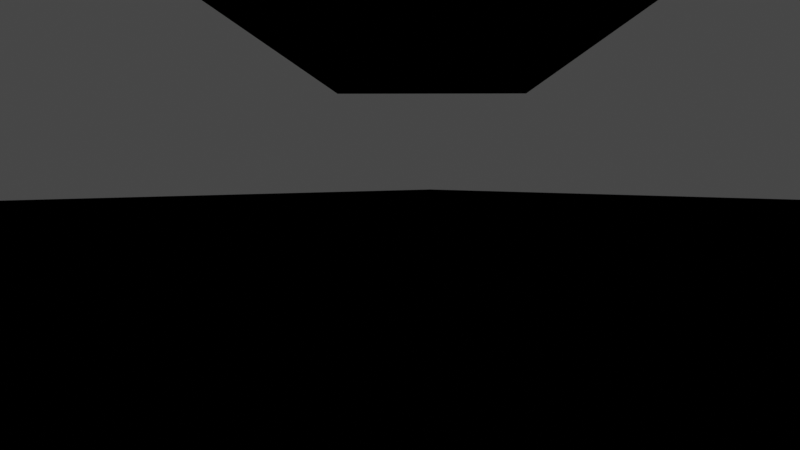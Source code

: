 # Source: samplescene_dof.blend  (saved by Blender 2.82.4; exported with 4.5.12 LTS)
import bpy
from mathutils import Matrix  # noqa: F401  (used for matrix-valued properties, if any)

bpy.ops.wm.read_factory_settings(use_empty=True)
scene = bpy.context.scene
scene.name = 'Scene'

# ---- collections
col_collection = bpy.data.collections.new('Collection'); scene.collection.children.link(col_collection)

# ---- materials (node trees are filled in below, after node groups)
mat_material = bpy.data.materials.new('Material')
mat_material.alpha_threshold = 0.0
mat_material.roughness = 0.5
mat_material.line_color = (0.0, 0.0, 0.0, 1.0)
mat_material_002 = bpy.data.materials.new('Material.002')
mat_material_002.roughness = 0.25
mat_material_001 = bpy.data.materials.new('Material.001')
mat_material_001.diffuse_color = (0.8, 0.4079, 0.1554, 1.0)
mat_material_001.roughness = 0.25
mat_material_003 = bpy.data.materials.new('Material.003')
mat_material_003.diffuse_color = (0.8, 0.01513, 0.008831, 1.0)
mat_material_003.roughness = 0.25
mat_material_005 = bpy.data.materials.new('Material.005')
mat_material_005.diffuse_color = (0.3764, 0.1348, 0.8, 1.0)
mat_material_005.roughness = 0.25
mat_material_004 = bpy.data.materials.new('Material.004')
mat_material_004.diffuse_color = (0.06319, 0.8, 0.7853, 1.0)
mat_material_004.roughness = 0.25
mat_material_007 = bpy.data.materials.new('Material.007')
mat_material_007.diffuse_color = (0.01596, 0.8, 0.148, 1.0)
mat_material_007.roughness = 0.25
mat_material_006 = bpy.data.materials.new('Material.006')
mat_material_006.diffuse_color = (0.6841, 0.05133, 0.8, 1.0)
mat_material_006.roughness = 0.25
mat_material_009 = bpy.data.materials.new('Material.009')
mat_material_009.diffuse_color = (0.05252, 0.4979, 0.8, 1.0)
mat_material_009.roughness = 0.25
mat_material_008 = bpy.data.materials.new('Material.008')
mat_material_008.diffuse_color = (0.121, 0.121, 0.121, 1.0)
mat_material_008.roughness = 0.25
mat_material_011 = bpy.data.materials.new('Material.011')
mat_material_011.diffuse_color = (0.6332, 0.8, 0.0, 1.0)
mat_material_011.roughness = 0.25
mat_material_010 = bpy.data.materials.new('Material.010')
mat_material_010.diffuse_color = (0.6407, 0.02557, 0.8, 1.0)
mat_material_010.roughness = 0.25
mat_material_013 = bpy.data.materials.new('Material.013')
mat_material_013.diffuse_color = (0.1332, 0.004663, 0.8, 1.0)
mat_material_013.roughness = 0.25
mat_material_012 = bpy.data.materials.new('Material.012')
mat_material_012.diffuse_color = (0.8, 0.2424, 0.0129, 1.0)
mat_material_012.roughness = 0.25
mat_material_014 = bpy.data.materials.new('Material.014')
mat_material_014.diffuse_color = (0.0223, 0.8, 0.3105, 1.0)
mat_material_014.roughness = 0.25

# ---- material node trees
mat_material.use_nodes = True; mat_material.node_tree.nodes.clear()
_N = mat_material.node_tree.nodes; _L = mat_material.node_tree.links
n0 = _N.new('ShaderNodeOutputMaterial'); n0.name = 'Material Output'; n0.location = (300, 300)
n1 = _N.new('NodeUndefined'); n1.name = 'Pbrt Matte'; n1.location = (-74, 234)
n1.inputs[0].default_value = (0.3543, 0.3194, 0.3194, 1.0)
_L.new(n1.outputs[0], n0.inputs[0])
n0.is_active_output = True
mat_material_002.use_nodes = True; mat_material_002.node_tree.nodes.clear()
_N = mat_material_002.node_tree.nodes; _L = mat_material_002.node_tree.links
n0 = _N.new('ShaderNodeOutputMaterial'); n0.name = 'Material Output'; n0.location = (300, 300)
n1 = _N.new('NodeUndefined'); n1.name = 'Pbrt BlackBody'; n1.location = (85, 308)
_L.new(n1.outputs[0], n0.inputs[0])
n0.is_active_output = True
mat_material_001.use_nodes = True; mat_material_001.node_tree.nodes.clear()
_N = mat_material_001.node_tree.nodes; _L = mat_material_001.node_tree.links
n0 = _N.new('ShaderNodeOutputMaterial'); n0.name = 'Material Output'; n0.location = (300, 300)
n1 = _N.new('NodeUndefined'); n1.name = 'Pbrt Matte'; n1.location = (3, 247)
n1.inputs[0].default_value = (0.5422, 0.5422, 0.5422, 1.0)
_L.new(n1.outputs[0], n0.inputs[0])
n0.is_active_output = True
mat_material_003.use_nodes = True; mat_material_003.node_tree.nodes.clear()
_N = mat_material_003.node_tree.nodes; _L = mat_material_003.node_tree.links
n0 = _N.new('ShaderNodeOutputMaterial'); n0.name = 'Material Output'; n0.location = (300, 300)
n1 = _N.new('NodeUndefined'); n1.name = 'Pbrt Matte'; n1.location = (3, 247)
n1.inputs[0].default_value = (0.5422, 0.5422, 0.5422, 1.0)
_L.new(n1.outputs[0], n0.inputs[0])
n0.is_active_output = True
mat_material_005.use_nodes = True; mat_material_005.node_tree.nodes.clear()
_N = mat_material_005.node_tree.nodes; _L = mat_material_005.node_tree.links
n0 = _N.new('ShaderNodeOutputMaterial'); n0.name = 'Material Output'; n0.location = (300, 300)
n1 = _N.new('NodeUndefined'); n1.name = 'Pbrt Matte'; n1.location = (3, 247)
n1.inputs[0].default_value = (0.5422, 0.5422, 0.5422, 1.0)
_L.new(n1.outputs[0], n0.inputs[0])
n0.is_active_output = True
mat_material_004.use_nodes = True; mat_material_004.node_tree.nodes.clear()
_N = mat_material_004.node_tree.nodes; _L = mat_material_004.node_tree.links
n0 = _N.new('ShaderNodeOutputMaterial'); n0.name = 'Material Output'; n0.location = (300, 300)
n1 = _N.new('NodeUndefined'); n1.name = 'Pbrt Matte'; n1.location = (3, 247)
n1.inputs[0].default_value = (0.5422, 0.5422, 0.5422, 1.0)
_L.new(n1.outputs[0], n0.inputs[0])
n0.is_active_output = True
mat_material_007.use_nodes = True; mat_material_007.node_tree.nodes.clear()
_N = mat_material_007.node_tree.nodes; _L = mat_material_007.node_tree.links
n0 = _N.new('ShaderNodeOutputMaterial'); n0.name = 'Material Output'; n0.location = (300, 300)
n1 = _N.new('NodeUndefined'); n1.name = 'Pbrt Matte'; n1.location = (3, 247)
n1.inputs[0].default_value = (0.5422, 0.5422, 0.5422, 1.0)
_L.new(n1.outputs[0], n0.inputs[0])
n0.is_active_output = True
mat_material_006.use_nodes = True; mat_material_006.node_tree.nodes.clear()
_N = mat_material_006.node_tree.nodes; _L = mat_material_006.node_tree.links
n0 = _N.new('ShaderNodeOutputMaterial'); n0.name = 'Material Output'; n0.location = (300, 300)
n1 = _N.new('NodeUndefined'); n1.name = 'Pbrt Matte'; n1.location = (3, 247)
n1.inputs[0].default_value = (0.5422, 0.5422, 0.5422, 1.0)
_L.new(n1.outputs[0], n0.inputs[0])
n0.is_active_output = True
mat_material_009.use_nodes = True; mat_material_009.node_tree.nodes.clear()
_N = mat_material_009.node_tree.nodes; _L = mat_material_009.node_tree.links
n0 = _N.new('ShaderNodeOutputMaterial'); n0.name = 'Material Output'; n0.location = (300, 300)
n1 = _N.new('NodeUndefined'); n1.name = 'Pbrt Matte'; n1.location = (3, 247)
n1.inputs[0].default_value = (0.5422, 0.5422, 0.5422, 1.0)
_L.new(n1.outputs[0], n0.inputs[0])
n0.is_active_output = True
mat_material_008.use_nodes = True; mat_material_008.node_tree.nodes.clear()
_N = mat_material_008.node_tree.nodes; _L = mat_material_008.node_tree.links
n0 = _N.new('ShaderNodeOutputMaterial'); n0.name = 'Material Output'; n0.location = (300, 300)
n1 = _N.new('NodeUndefined'); n1.name = 'Pbrt Matte'; n1.location = (3, 247)
n1.inputs[0].default_value = (0.5422, 0.5422, 0.5422, 1.0)
_L.new(n1.outputs[0], n0.inputs[0])
n0.is_active_output = True
mat_material_011.use_nodes = True; mat_material_011.node_tree.nodes.clear()
_N = mat_material_011.node_tree.nodes; _L = mat_material_011.node_tree.links
n0 = _N.new('ShaderNodeOutputMaterial'); n0.name = 'Material Output'; n0.location = (300, 300)
n1 = _N.new('NodeUndefined'); n1.name = 'Pbrt Matte'; n1.location = (3, 247)
n1.inputs[0].default_value = (0.5422, 0.5422, 0.5422, 1.0)
_L.new(n1.outputs[0], n0.inputs[0])
n0.is_active_output = True
mat_material_010.use_nodes = True; mat_material_010.node_tree.nodes.clear()
_N = mat_material_010.node_tree.nodes; _L = mat_material_010.node_tree.links
n0 = _N.new('ShaderNodeOutputMaterial'); n0.name = 'Material Output'; n0.location = (300, 300)
n1 = _N.new('NodeUndefined'); n1.name = 'Pbrt Matte'; n1.location = (3, 247)
n1.inputs[0].default_value = (0.5422, 0.5422, 0.5422, 1.0)
_L.new(n1.outputs[0], n0.inputs[0])
n0.is_active_output = True
mat_material_013.use_nodes = True; mat_material_013.node_tree.nodes.clear()
_N = mat_material_013.node_tree.nodes; _L = mat_material_013.node_tree.links
n0 = _N.new('ShaderNodeOutputMaterial'); n0.name = 'Material Output'; n0.location = (300, 300)
n1 = _N.new('NodeUndefined'); n1.name = 'Pbrt Matte'; n1.location = (3, 247)
n1.inputs[0].default_value = (0.5422, 0.5422, 0.5422, 1.0)
_L.new(n1.outputs[0], n0.inputs[0])
n0.is_active_output = True
mat_material_012.use_nodes = True; mat_material_012.node_tree.nodes.clear()
_N = mat_material_012.node_tree.nodes; _L = mat_material_012.node_tree.links
n0 = _N.new('ShaderNodeOutputMaterial'); n0.name = 'Material Output'; n0.location = (300, 300)
n1 = _N.new('NodeUndefined'); n1.name = 'Pbrt Matte'; n1.location = (3, 247)
n1.inputs[0].default_value = (0.5422, 0.5422, 0.5422, 1.0)
_L.new(n1.outputs[0], n0.inputs[0])
n0.is_active_output = True
mat_material_014.use_nodes = True; mat_material_014.node_tree.nodes.clear()
_N = mat_material_014.node_tree.nodes; _L = mat_material_014.node_tree.links
n0 = _N.new('ShaderNodeOutputMaterial'); n0.name = 'Material Output'; n0.location = (300, 300)
n1 = _N.new('NodeUndefined'); n1.name = 'Pbrt Matte'; n1.location = (3, 247)
n1.inputs[0].default_value = (0.5422, 0.5422, 0.5422, 1.0)
_L.new(n1.outputs[0], n0.inputs[0])
n0.is_active_output = True

# ---- world
world_world = bpy.data.worlds.new('World'); scene.world = world_world
world_world.use_nodes = True; world_world.node_tree.nodes.clear()
_N = world_world.node_tree.nodes; _L = world_world.node_tree.links
n0 = _N.new('ShaderNodeOutputWorld'); n0.name = 'World Output'; n0.location = (300, 300)
n1 = _N.new('ShaderNodeBackground'); n1.name = 'Background'; n1.location = (10, 300)
n1.inputs[0].default_value = (0.05088, 0.05088, 0.05088, 1.0)
_L.new(n1.outputs[0], n0.inputs[0])
n0.is_active_output = True
world_world.color = (0.05088, 0.05088, 0.05088)
world_world.use_sun_shadow = False
world_world.sun_shadow_jitter_overblur = 0.0

# ---- cameras
cam_camera = bpy.data.cameras.new('Camera')
cam_camera.clip_end = 100.0
cam_camera.ortho_scale = 7.314
cam_camera.dof.focus_distance = 0.0
cam_camera.dof.aperture_fstop = 128.0

# ---- meshes
me_cube = bpy.data.meshes.new('Cube')
me_cube.from_pydata([(1.0, 1.0, 1.0), (1.0, 1.0, -1.0), (1.0, -1.0, 1.0), (1.0, -1.0, -1.0), (-1.0, 1.0, 1.0), (-1.0, 1.0, -1.0), (-1.0, -1.0, 1.0), (-1.0, -1.0, -1.0)], [], [(0, 4, 6, 2), (3, 2, 6, 7), (7, 6, 4, 5), (5, 1, 3, 7), (1, 0, 2, 3), (5, 4, 0, 1)])
_uv = me_cube.uv_layers.new(name='UVMap')
_uv.uv.foreach_set('vector', [0.375, 0.0, 0.625, 0.0, 0.625, 0.25, 0.375, 0.25, 0.375, 0.25, 0.625, 0.25, 0.625, 0.5, 0.375, 0.5, 0.375, 0.5, 0.625, 0.5, 0.625, 0.75, 0.375, 0.75, 0.375, 0.75, 0.625, 0.75, 0.625, 1.0, 0.375, 1.0, 0.125, 0.5, 0.375, 0.5, 0.375, 0.75, 0.125, 0.75, 0.625, 0.5, 0.875, 0.5, 0.875, 0.75, 0.625, 0.75])
me_cube.materials.append(mat_material)
me_cube.use_remesh_preserve_volume = False
me_cube.use_remesh_preserve_attributes = False
me_cube.use_mirror_vertex_groups = False
me_cube.update()
me_cube_001 = bpy.data.meshes.new('Cube.001')
me_cube_001.from_pydata([(1.0, -1.0, -1.0), (1.0, -1.0, 1.0), (1.0, 7.425, -1.0), (1.0, 7.425, 1.0)], [], [(2, 3, 1, 0)])
_uv = me_cube_001.uv_layers.new(name='UVMap')
_uv.uv.foreach_set('vector', [0.375, 0.5, 0.625, 0.5, 0.625, 0.75, 0.375, 0.75])
me_cube_001.materials.append(mat_material_002)
me_cube_001.use_remesh_preserve_volume = False
me_cube_001.use_remesh_preserve_attributes = False
me_cube_001.use_mirror_vertex_groups = False
me_cube_001.update()
me_cube_002 = bpy.data.meshes.new('Cube.002')
me_cube_002.from_pydata([(-1.0, -1.0, -1.0), (-1.0, -1.0, 1.0), (-1.0, 1.0, -1.0), (-1.0, 1.0, 1.0), (1.0, -1.0, -1.0), (1.0, -1.0, 1.0), (1.0, 1.0, -1.0), (1.0, 1.0, 1.0)], [], [(0, 1, 3, 2), (2, 3, 7, 6), (6, 7, 5, 4), (4, 5, 1, 0), (2, 6, 4, 0), (7, 3, 1, 5)])
_uv = me_cube_002.uv_layers.new(name='UVMap')
_uv.uv.foreach_set('vector', [0.375, 0.0, 0.625, 0.0, 0.625, 0.25, 0.375, 0.25, 0.375, 0.25, 0.625, 0.25, 0.625, 0.5, 0.375, 0.5, 0.375, 0.5, 0.625, 0.5, 0.625, 0.75, 0.375, 0.75, 0.375, 0.75, 0.625, 0.75, 0.625, 1.0, 0.375, 1.0, 0.125, 0.5, 0.375, 0.5, 0.375, 0.75, 0.125, 0.75, 0.625, 0.5, 0.875, 0.5, 0.875, 0.75, 0.625, 0.75])
me_cube_002.materials.append(mat_material_001)
me_cube_002.use_remesh_preserve_volume = False
me_cube_002.use_remesh_preserve_attributes = False
me_cube_002.use_mirror_vertex_groups = False
me_cube_002.update()
me_cube_003 = bpy.data.meshes.new('Cube.003')
me_cube_003.from_pydata([(-1.0, -1.0, -1.0), (-1.0, -1.0, 1.0), (-1.0, 1.0, -1.0), (-1.0, 1.0, 1.0), (1.0, -1.0, -1.0), (1.0, -1.0, 1.0), (1.0, 1.0, -1.0), (1.0, 1.0, 1.0)], [], [(0, 1, 3, 2), (2, 3, 7, 6), (6, 7, 5, 4), (4, 5, 1, 0), (2, 6, 4, 0), (7, 3, 1, 5)])
_uv = me_cube_003.uv_layers.new(name='UVMap')
_uv.uv.foreach_set('vector', [0.375, 0.0, 0.625, 0.0, 0.625, 0.25, 0.375, 0.25, 0.375, 0.25, 0.625, 0.25, 0.625, 0.5, 0.375, 0.5, 0.375, 0.5, 0.625, 0.5, 0.625, 0.75, 0.375, 0.75, 0.375, 0.75, 0.625, 0.75, 0.625, 1.0, 0.375, 1.0, 0.125, 0.5, 0.375, 0.5, 0.375, 0.75, 0.125, 0.75, 0.625, 0.5, 0.875, 0.5, 0.875, 0.75, 0.625, 0.75])
me_cube_003.materials.append(mat_material_003)
me_cube_003.use_remesh_preserve_volume = False
me_cube_003.use_remesh_preserve_attributes = False
me_cube_003.use_mirror_vertex_groups = False
me_cube_003.update()
me_cube_005 = bpy.data.meshes.new('Cube.005')
me_cube_005.from_pydata([(-1.0, -1.0, -1.0), (-1.0, -1.0, 1.0), (-1.0, 1.0, -1.0), (-1.0, 1.0, 1.0), (1.0, -1.0, -1.0), (1.0, -1.0, 1.0), (1.0, 1.0, -1.0), (1.0, 1.0, 1.0)], [], [(0, 1, 3, 2), (2, 3, 7, 6), (6, 7, 5, 4), (4, 5, 1, 0), (2, 6, 4, 0), (7, 3, 1, 5)])
_uv = me_cube_005.uv_layers.new(name='UVMap')
_uv.uv.foreach_set('vector', [0.375, 0.0, 0.625, 0.0, 0.625, 0.25, 0.375, 0.25, 0.375, 0.25, 0.625, 0.25, 0.625, 0.5, 0.375, 0.5, 0.375, 0.5, 0.625, 0.5, 0.625, 0.75, 0.375, 0.75, 0.375, 0.75, 0.625, 0.75, 0.625, 1.0, 0.375, 1.0, 0.125, 0.5, 0.375, 0.5, 0.375, 0.75, 0.125, 0.75, 0.625, 0.5, 0.875, 0.5, 0.875, 0.75, 0.625, 0.75])
me_cube_005.materials.append(mat_material_005)
me_cube_005.use_remesh_preserve_volume = False
me_cube_005.use_remesh_preserve_attributes = False
me_cube_005.use_mirror_vertex_groups = False
me_cube_005.update()
me_cube_004 = bpy.data.meshes.new('Cube.004')
me_cube_004.from_pydata([(-1.0, -1.0, -1.0), (-1.0, -1.0, 1.0), (-1.0, 1.0, -1.0), (-1.0, 1.0, 1.0), (1.0, -1.0, -1.0), (1.0, -1.0, 1.0), (1.0, 1.0, -1.0), (1.0, 1.0, 1.0)], [], [(0, 1, 3, 2), (2, 3, 7, 6), (6, 7, 5, 4), (4, 5, 1, 0), (2, 6, 4, 0), (7, 3, 1, 5)])
_uv = me_cube_004.uv_layers.new(name='UVMap')
_uv.uv.foreach_set('vector', [0.375, 0.0, 0.625, 0.0, 0.625, 0.25, 0.375, 0.25, 0.375, 0.25, 0.625, 0.25, 0.625, 0.5, 0.375, 0.5, 0.375, 0.5, 0.625, 0.5, 0.625, 0.75, 0.375, 0.75, 0.375, 0.75, 0.625, 0.75, 0.625, 1.0, 0.375, 1.0, 0.125, 0.5, 0.375, 0.5, 0.375, 0.75, 0.125, 0.75, 0.625, 0.5, 0.875, 0.5, 0.875, 0.75, 0.625, 0.75])
me_cube_004.materials.append(mat_material_004)
me_cube_004.use_remesh_preserve_volume = False
me_cube_004.use_remesh_preserve_attributes = False
me_cube_004.use_mirror_vertex_groups = False
me_cube_004.update()
me_cube_007 = bpy.data.meshes.new('Cube.007')
me_cube_007.from_pydata([(-1.0, -1.0, -1.0), (-1.0, -1.0, 1.0), (-1.0, 1.0, -1.0), (-1.0, 1.0, 1.0), (1.0, -1.0, -1.0), (1.0, -1.0, 1.0), (1.0, 1.0, -1.0), (1.0, 1.0, 1.0)], [], [(0, 1, 3, 2), (2, 3, 7, 6), (6, 7, 5, 4), (4, 5, 1, 0), (2, 6, 4, 0), (7, 3, 1, 5)])
_uv = me_cube_007.uv_layers.new(name='UVMap')
_uv.uv.foreach_set('vector', [0.375, 0.0, 0.625, 0.0, 0.625, 0.25, 0.375, 0.25, 0.375, 0.25, 0.625, 0.25, 0.625, 0.5, 0.375, 0.5, 0.375, 0.5, 0.625, 0.5, 0.625, 0.75, 0.375, 0.75, 0.375, 0.75, 0.625, 0.75, 0.625, 1.0, 0.375, 1.0, 0.125, 0.5, 0.375, 0.5, 0.375, 0.75, 0.125, 0.75, 0.625, 0.5, 0.875, 0.5, 0.875, 0.75, 0.625, 0.75])
me_cube_007.materials.append(mat_material_007)
me_cube_007.use_remesh_preserve_volume = False
me_cube_007.use_remesh_preserve_attributes = False
me_cube_007.use_mirror_vertex_groups = False
me_cube_007.update()
me_cube_006 = bpy.data.meshes.new('Cube.006')
me_cube_006.from_pydata([(-1.0, -1.0, -1.0), (-1.0, -1.0, 1.0), (-1.0, 1.0, -1.0), (-1.0, 1.0, 1.0), (1.0, -1.0, -1.0), (1.0, -1.0, 1.0), (1.0, 1.0, -1.0), (1.0, 1.0, 1.0)], [], [(0, 1, 3, 2), (2, 3, 7, 6), (6, 7, 5, 4), (4, 5, 1, 0), (2, 6, 4, 0), (7, 3, 1, 5)])
_uv = me_cube_006.uv_layers.new(name='UVMap')
_uv.uv.foreach_set('vector', [0.375, 0.0, 0.625, 0.0, 0.625, 0.25, 0.375, 0.25, 0.375, 0.25, 0.625, 0.25, 0.625, 0.5, 0.375, 0.5, 0.375, 0.5, 0.625, 0.5, 0.625, 0.75, 0.375, 0.75, 0.375, 0.75, 0.625, 0.75, 0.625, 1.0, 0.375, 1.0, 0.125, 0.5, 0.375, 0.5, 0.375, 0.75, 0.125, 0.75, 0.625, 0.5, 0.875, 0.5, 0.875, 0.75, 0.625, 0.75])
me_cube_006.materials.append(mat_material_006)
me_cube_006.use_remesh_preserve_volume = False
me_cube_006.use_remesh_preserve_attributes = False
me_cube_006.use_mirror_vertex_groups = False
me_cube_006.update()
me_cube_009 = bpy.data.meshes.new('Cube.009')
me_cube_009.from_pydata([(-1.0, -1.0, -1.0), (-1.0, -1.0, 1.0), (-1.0, 1.0, -1.0), (-1.0, 1.0, 1.0), (1.0, -1.0, -1.0), (1.0, -1.0, 1.0), (1.0, 1.0, -1.0), (1.0, 1.0, 1.0)], [], [(0, 1, 3, 2), (2, 3, 7, 6), (6, 7, 5, 4), (4, 5, 1, 0), (2, 6, 4, 0), (7, 3, 1, 5)])
_uv = me_cube_009.uv_layers.new(name='UVMap')
_uv.uv.foreach_set('vector', [0.375, 0.0, 0.625, 0.0, 0.625, 0.25, 0.375, 0.25, 0.375, 0.25, 0.625, 0.25, 0.625, 0.5, 0.375, 0.5, 0.375, 0.5, 0.625, 0.5, 0.625, 0.75, 0.375, 0.75, 0.375, 0.75, 0.625, 0.75, 0.625, 1.0, 0.375, 1.0, 0.125, 0.5, 0.375, 0.5, 0.375, 0.75, 0.125, 0.75, 0.625, 0.5, 0.875, 0.5, 0.875, 0.75, 0.625, 0.75])
me_cube_009.materials.append(mat_material_009)
me_cube_009.use_remesh_preserve_volume = False
me_cube_009.use_remesh_preserve_attributes = False
me_cube_009.use_mirror_vertex_groups = False
me_cube_009.update()
me_cube_008 = bpy.data.meshes.new('Cube.008')
me_cube_008.from_pydata([(-1.0, -1.0, -1.0), (-1.0, -1.0, 1.0), (-1.0, 1.0, -1.0), (-1.0, 1.0, 1.0), (1.0, -1.0, -1.0), (1.0, -1.0, 1.0), (1.0, 1.0, -1.0), (1.0, 1.0, 1.0)], [], [(0, 1, 3, 2), (2, 3, 7, 6), (6, 7, 5, 4), (4, 5, 1, 0), (2, 6, 4, 0), (7, 3, 1, 5)])
_uv = me_cube_008.uv_layers.new(name='UVMap')
_uv.uv.foreach_set('vector', [0.375, 0.0, 0.625, 0.0, 0.625, 0.25, 0.375, 0.25, 0.375, 0.25, 0.625, 0.25, 0.625, 0.5, 0.375, 0.5, 0.375, 0.5, 0.625, 0.5, 0.625, 0.75, 0.375, 0.75, 0.375, 0.75, 0.625, 0.75, 0.625, 1.0, 0.375, 1.0, 0.125, 0.5, 0.375, 0.5, 0.375, 0.75, 0.125, 0.75, 0.625, 0.5, 0.875, 0.5, 0.875, 0.75, 0.625, 0.75])
me_cube_008.materials.append(mat_material_008)
me_cube_008.use_remesh_preserve_volume = False
me_cube_008.use_remesh_preserve_attributes = False
me_cube_008.use_mirror_vertex_groups = False
me_cube_008.update()
me_cube_011 = bpy.data.meshes.new('Cube.011')
me_cube_011.from_pydata([(-1.0, -1.0, -1.0), (-1.0, -1.0, 1.0), (-1.0, 1.0, -1.0), (-1.0, 1.0, 1.0), (1.0, -1.0, -1.0), (1.0, -1.0, 1.0), (1.0, 1.0, -1.0), (1.0, 1.0, 1.0)], [], [(0, 1, 3, 2), (2, 3, 7, 6), (6, 7, 5, 4), (4, 5, 1, 0), (2, 6, 4, 0), (7, 3, 1, 5)])
_uv = me_cube_011.uv_layers.new(name='UVMap')
_uv.uv.foreach_set('vector', [0.375, 0.0, 0.625, 0.0, 0.625, 0.25, 0.375, 0.25, 0.375, 0.25, 0.625, 0.25, 0.625, 0.5, 0.375, 0.5, 0.375, 0.5, 0.625, 0.5, 0.625, 0.75, 0.375, 0.75, 0.375, 0.75, 0.625, 0.75, 0.625, 1.0, 0.375, 1.0, 0.125, 0.5, 0.375, 0.5, 0.375, 0.75, 0.125, 0.75, 0.625, 0.5, 0.875, 0.5, 0.875, 0.75, 0.625, 0.75])
me_cube_011.materials.append(mat_material_011)
me_cube_011.use_remesh_preserve_volume = False
me_cube_011.use_remesh_preserve_attributes = False
me_cube_011.use_mirror_vertex_groups = False
me_cube_011.update()
me_cube_010 = bpy.data.meshes.new('Cube.010')
me_cube_010.from_pydata([(-1.0, -1.0, -1.0), (-1.0, -1.0, 1.0), (-1.0, 1.0, -1.0), (-1.0, 1.0, 1.0), (1.0, -1.0, -1.0), (1.0, -1.0, 1.0), (1.0, 1.0, -1.0), (1.0, 1.0, 1.0)], [], [(0, 1, 3, 2), (2, 3, 7, 6), (6, 7, 5, 4), (4, 5, 1, 0), (2, 6, 4, 0), (7, 3, 1, 5)])
_uv = me_cube_010.uv_layers.new(name='UVMap')
_uv.uv.foreach_set('vector', [0.375, 0.0, 0.625, 0.0, 0.625, 0.25, 0.375, 0.25, 0.375, 0.25, 0.625, 0.25, 0.625, 0.5, 0.375, 0.5, 0.375, 0.5, 0.625, 0.5, 0.625, 0.75, 0.375, 0.75, 0.375, 0.75, 0.625, 0.75, 0.625, 1.0, 0.375, 1.0, 0.125, 0.5, 0.375, 0.5, 0.375, 0.75, 0.125, 0.75, 0.625, 0.5, 0.875, 0.5, 0.875, 0.75, 0.625, 0.75])
me_cube_010.materials.append(mat_material_010)
me_cube_010.use_remesh_preserve_volume = False
me_cube_010.use_remesh_preserve_attributes = False
me_cube_010.use_mirror_vertex_groups = False
me_cube_010.update()
me_cube_013 = bpy.data.meshes.new('Cube.013')
me_cube_013.from_pydata([(-1.0, -1.0, -1.0), (-1.0, -1.0, 1.0), (-1.0, 1.0, -1.0), (-1.0, 1.0, 1.0), (1.0, -1.0, -1.0), (1.0, -1.0, 1.0), (1.0, 1.0, -1.0), (1.0, 1.0, 1.0)], [], [(0, 1, 3, 2), (2, 3, 7, 6), (6, 7, 5, 4), (4, 5, 1, 0), (2, 6, 4, 0), (7, 3, 1, 5)])
_uv = me_cube_013.uv_layers.new(name='UVMap')
_uv.uv.foreach_set('vector', [0.375, 0.0, 0.625, 0.0, 0.625, 0.25, 0.375, 0.25, 0.375, 0.25, 0.625, 0.25, 0.625, 0.5, 0.375, 0.5, 0.375, 0.5, 0.625, 0.5, 0.625, 0.75, 0.375, 0.75, 0.375, 0.75, 0.625, 0.75, 0.625, 1.0, 0.375, 1.0, 0.125, 0.5, 0.375, 0.5, 0.375, 0.75, 0.125, 0.75, 0.625, 0.5, 0.875, 0.5, 0.875, 0.75, 0.625, 0.75])
me_cube_013.materials.append(mat_material_013)
me_cube_013.use_remesh_preserve_volume = False
me_cube_013.use_remesh_preserve_attributes = False
me_cube_013.use_mirror_vertex_groups = False
me_cube_013.update()
me_cube_012 = bpy.data.meshes.new('Cube.012')
me_cube_012.from_pydata([(-1.0, -1.0, -1.0), (-1.0, -1.0, 1.0), (-1.0, 1.0, -1.0), (-1.0, 1.0, 1.0), (1.0, -1.0, -1.0), (1.0, -1.0, 1.0), (1.0, 1.0, -1.0), (1.0, 1.0, 1.0)], [], [(0, 1, 3, 2), (2, 3, 7, 6), (6, 7, 5, 4), (4, 5, 1, 0), (2, 6, 4, 0), (7, 3, 1, 5)])
_uv = me_cube_012.uv_layers.new(name='UVMap')
_uv.uv.foreach_set('vector', [0.375, 0.0, 0.625, 0.0, 0.625, 0.25, 0.375, 0.25, 0.375, 0.25, 0.625, 0.25, 0.625, 0.5, 0.375, 0.5, 0.375, 0.5, 0.625, 0.5, 0.625, 0.75, 0.375, 0.75, 0.375, 0.75, 0.625, 0.75, 0.625, 1.0, 0.375, 1.0, 0.125, 0.5, 0.375, 0.5, 0.375, 0.75, 0.125, 0.75, 0.625, 0.5, 0.875, 0.5, 0.875, 0.75, 0.625, 0.75])
me_cube_012.materials.append(mat_material_012)
me_cube_012.use_remesh_preserve_volume = False
me_cube_012.use_remesh_preserve_attributes = False
me_cube_012.use_mirror_vertex_groups = False
me_cube_012.update()
me_cube_014 = bpy.data.meshes.new('Cube.014')
me_cube_014.from_pydata([(-1.0, -1.0, -1.0), (-1.0, -1.0, 1.0), (-1.0, 1.0, -1.0), (-1.0, 1.0, 1.0), (1.0, -1.0, -1.0), (1.0, -1.0, 1.0), (1.0, 1.0, -1.0), (1.0, 1.0, 1.0)], [], [(0, 1, 3, 2), (2, 3, 7, 6), (6, 7, 5, 4), (4, 5, 1, 0), (2, 6, 4, 0), (7, 3, 1, 5)])
_uv = me_cube_014.uv_layers.new(name='UVMap')
_uv.uv.foreach_set('vector', [0.375, 0.0, 0.625, 0.0, 0.625, 0.25, 0.375, 0.25, 0.375, 0.25, 0.625, 0.25, 0.625, 0.5, 0.375, 0.5, 0.375, 0.5, 0.625, 0.5, 0.625, 0.75, 0.375, 0.75, 0.375, 0.75, 0.625, 0.75, 0.625, 1.0, 0.375, 1.0, 0.125, 0.5, 0.375, 0.5, 0.375, 0.75, 0.125, 0.75, 0.625, 0.5, 0.875, 0.5, 0.875, 0.75, 0.625, 0.75])
me_cube_014.materials.append(mat_material_014)
me_cube_014.use_remesh_preserve_volume = False
me_cube_014.use_remesh_preserve_attributes = False
me_cube_014.use_mirror_vertex_groups = False
me_cube_014.update()

# ---- objects
ob_cube = bpy.data.objects.new('Cube', me_cube)
ob_camera = bpy.data.objects.new('Camera', cam_camera)
ob_cube_001 = bpy.data.objects.new('Cube.001', me_cube_001)
ob_cube_002 = bpy.data.objects.new('Cube.002', me_cube_002)
ob_cube_003 = bpy.data.objects.new('Cube.003', me_cube_003)
ob_cube_005 = bpy.data.objects.new('Cube.005', me_cube_005)
ob_cube_004 = bpy.data.objects.new('Cube.004', me_cube_004)
ob_cube_007 = bpy.data.objects.new('Cube.007', me_cube_007)
ob_cube_006 = bpy.data.objects.new('Cube.006', me_cube_006)
ob_cube_009 = bpy.data.objects.new('Cube.009', me_cube_009)
ob_cube_008 = bpy.data.objects.new('Cube.008', me_cube_008)
ob_cube_011 = bpy.data.objects.new('Cube.011', me_cube_011)
ob_cube_010 = bpy.data.objects.new('Cube.010', me_cube_010)
ob_cube_013 = bpy.data.objects.new('Cube.013', me_cube_013)
ob_cube_012 = bpy.data.objects.new('Cube.012', me_cube_012)
ob_cube_014 = bpy.data.objects.new('Cube.014', me_cube_014)

# ---- transforms, parenting, visibility, modifiers, constraints
ob_cube.location = (0.0, 0.0, 0.0)
ob_cube.scale = (10.0, 10.0, -0.1)
ob_cube.lock_rotations_4d = False
ob_cube.empty_display_type = 'ARROWS'
ob_cube.lineart.crease_threshold = 0.0
ob_camera.location = (4.507, -4.43, 0.649)
ob_camera.rotation_euler = (1.512, 0.0, 0.8149)
ob_camera.lock_rotations_4d = False
ob_camera.empty_display_type = 'ARROWS'
ob_camera.color = (0.0, 0.0, 0.0, 0.0)
ob_camera.display_type = 'WIRE'
ob_camera.lineart.crease_threshold = 0.0
ob_cube_001.location = (2.979, -2.912, 1.474)
ob_cube_001.rotation_euler = (-0.7854, 1.571, 0.0)
ob_cube_001.scale = (0.4859, 0.4859, 0.4859)
ob_cube_001.lineart.crease_threshold = 0.0
ob_cube_002.location = (2.521, -3.494, 0.2422)
ob_cube_002.scale = (-0.08, -0.08, -0.144)
ob_cube_002.lineart.crease_threshold = 0.0
ob_cube_003.location = (2.007, -3.162, 0.2422)
ob_cube_003.scale = (-0.08, -0.08, -0.144)
ob_cube_003.lineart.crease_threshold = 0.0
ob_cube_005.location = (2.53, -3.014, 0.2422)
ob_cube_005.scale = (-0.08, -0.08, -0.144)
ob_cube_005.lineart.crease_threshold = 0.0
ob_cube_004.location = (2.015, -2.682, 0.2422)
ob_cube_004.scale = (-0.08, -0.08, -0.144)
ob_cube_004.lineart.crease_threshold = 0.0
ob_cube_007.location = (2.269, -2.166, 0.2422)
ob_cube_007.scale = (-0.08, -0.08, -0.144)
ob_cube_007.lineart.crease_threshold = 0.0
ob_cube_006.location = (2.784, -2.499, 0.2422)
ob_cube_006.scale = (-0.08, -0.08, -0.144)
ob_cube_006.lineart.crease_threshold = 0.0
ob_cube_009.location = (3.508, -2.488, 0.2422)
ob_cube_009.scale = (-0.08, -0.08, -0.144)
ob_cube_009.lineart.crease_threshold = 0.0
ob_cube_008.location = (2.993, -2.156, 0.2422)
ob_cube_008.scale = (-0.08, -0.08, -0.144)
ob_cube_008.lineart.crease_threshold = 0.0
ob_cube_011.location = (-0.07727, -1.522, 0.2422)
ob_cube_011.scale = (-0.08, -0.08, -0.144)
ob_cube_011.lineart.crease_threshold = 0.0
ob_cube_010.location = (0.4376, -1.854, 0.2422)
ob_cube_010.scale = (-0.08, -0.08, -0.144)
ob_cube_010.lineart.crease_threshold = 0.0
ob_cube_013.location = (1.193, -1.219, 0.2422)
ob_cube_013.scale = (-0.08, -0.08, -0.144)
ob_cube_013.lineart.crease_threshold = 0.0
ob_cube_012.location = (0.6785, -0.8864, 0.2422)
ob_cube_012.scale = (-0.08, -0.08, -0.144)
ob_cube_012.lineart.crease_threshold = 0.0
ob_cube_014.location = (3.016, -3.028, 0.2422)
ob_cube_014.scale = (-0.08, -0.08, -0.144)
ob_cube_014.lineart.crease_threshold = 0.0

# ---- collection membership
col_collection.objects.link(ob_cube)
col_collection.objects.link(ob_camera)
col_collection.objects.link(ob_cube_001)
col_collection.objects.link(ob_cube_002)
col_collection.objects.link(ob_cube_003)
col_collection.objects.link(ob_cube_005)
col_collection.objects.link(ob_cube_004)
col_collection.objects.link(ob_cube_007)
col_collection.objects.link(ob_cube_006)
col_collection.objects.link(ob_cube_009)
col_collection.objects.link(ob_cube_008)
col_collection.objects.link(ob_cube_011)
col_collection.objects.link(ob_cube_010)
col_collection.objects.link(ob_cube_013)
col_collection.objects.link(ob_cube_012)
col_collection.objects.link(ob_cube_014)

# ---- scene / render settings (as saved in the file)
scene.camera = ob_camera
scene.frame_start = 1; scene.frame_end = 1; scene.frame_set(1)
scene.render.engine = 'BLENDER_EEVEE_NEXT'
scene.cycles.use_denoising = False
scene.cycles.samples = 128
scene.cycles.sampling_pattern = 'TABULATED_SOBOL'
scene.cycles.use_adaptive_sampling = False
scene.cycles.use_light_tree = False
scene.view_settings.view_transform = 'Filmic'
bpy.context.view_layer.update()

# ---- added for rendering (the .blend has no usable light): sun
light_auto_sun = bpy.data.lights.new('AutoSun', 'SUN')
light_auto_sun.energy = 3.0
light_auto_sun.angle = 0.0523599
ob_auto_sun = bpy.data.objects.new('AutoSun', light_auto_sun)
scene.collection.objects.link(ob_auto_sun)
ob_auto_sun.rotation_euler = (0.872665, 0.174533, 0.523599)
bpy.context.view_layer.update()
